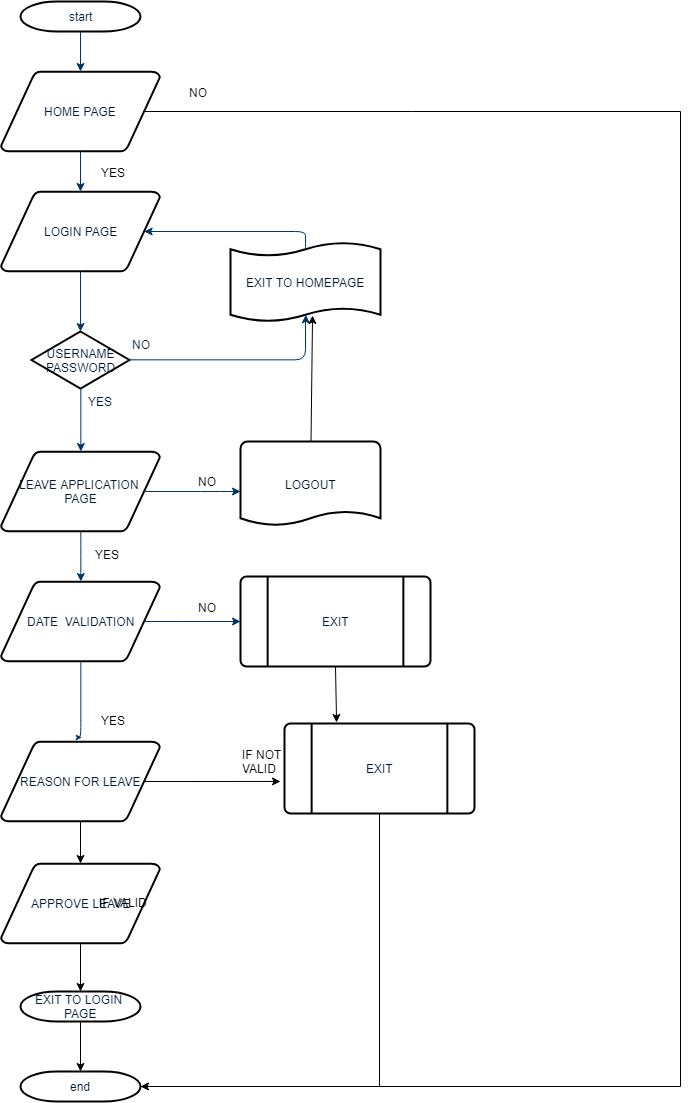

The diagram above was exported from draw.io. Its source (the exported page's mxGraphModel, read from the mxfile embedded in the PNG):
<mxGraphModel dx="1423" dy="645" grid="1" gridSize="10" guides="1" tooltips="1" connect="1" arrows="1" fold="1" page="1" pageScale="1" pageWidth="1169" pageHeight="827" background="#ffffff" math="0" shadow="0">
  <root>
    <mxCell id="0" />
    <mxCell id="1" parent="0" />
    <mxCell id="2" value="start" style="shape=mxgraph.flowchart.terminator;fillColor=#FFFFFF;strokeColor=#000000;strokeWidth=2;gradientColor=none;gradientDirection=north;fontColor=#001933;fontStyle=0;html=1;" parent="1" vertex="1">
      <mxGeometry x="260" y="60" width="120" height="30" as="geometry" />
    </mxCell>
    <mxCell id="1olxjk8NaX6zP7YEfCaY-102" style="edgeStyle=none;rounded=0;orthogonalLoop=1;jettySize=auto;html=1;exitX=0.905;exitY=0.5;exitDx=0;exitDy=0;exitPerimeter=0;entryX=0;entryY=0.5;entryDx=0;entryDy=0;entryPerimeter=0;" edge="1" parent="1" source="3" target="1olxjk8NaX6zP7YEfCaY-89">
      <mxGeometry relative="1" as="geometry">
        <Array as="points">
          <mxPoint x="920" y="170" />
          <mxPoint x="920" y="1145" />
        </Array>
      </mxGeometry>
    </mxCell>
    <mxCell id="3" value="HOME PAGE" style="shape=mxgraph.flowchart.data;fillColor=#FFFFFF;strokeColor=#000000;strokeWidth=2;gradientColor=none;gradientDirection=north;fontColor=#001933;fontStyle=0;html=1;" parent="1" vertex="1">
      <mxGeometry x="240.5" y="130" width="159" height="80" as="geometry" />
    </mxCell>
    <mxCell id="4" value="LEAVE APPLICATION&amp;nbsp;&lt;br&gt;PAGE" style="shape=mxgraph.flowchart.data;fillColor=#FFFFFF;strokeColor=#000000;strokeWidth=2;gradientColor=none;gradientDirection=north;fontColor=#001933;fontStyle=0;html=1;" parent="1" vertex="1">
      <mxGeometry x="240.5" y="510" width="159" height="80" as="geometry" />
    </mxCell>
    <mxCell id="5" value="LOGIN PAGE" style="shape=mxgraph.flowchart.data;fillColor=#FFFFFF;strokeColor=#000000;strokeWidth=2;gradientColor=none;gradientDirection=north;fontColor=#001933;fontStyle=0;html=1;" parent="1" vertex="1">
      <mxGeometry x="240.5" y="250" width="159" height="80" as="geometry" />
    </mxCell>
    <mxCell id="6" value="USERNAME&lt;br&gt;PASSWORD" style="shape=mxgraph.flowchart.decision;fillColor=#FFFFFF;strokeColor=#000000;strokeWidth=2;gradientColor=none;gradientDirection=north;fontColor=#001933;fontStyle=0;html=1;" parent="1" vertex="1">
      <mxGeometry x="271" y="390" width="98" height="57" as="geometry" />
    </mxCell>
    <mxCell id="7" style="fontColor=#001933;fontStyle=1;strokeColor=#003366;strokeWidth=1;html=1;" parent="1" source="2" target="3" edge="1">
      <mxGeometry relative="1" as="geometry" />
    </mxCell>
    <mxCell id="8" style="fontColor=#001933;fontStyle=1;strokeColor=#003366;strokeWidth=1;html=1;" parent="1" source="3" target="5" edge="1">
      <mxGeometry relative="1" as="geometry" />
    </mxCell>
    <mxCell id="9" style="entryX=0.5;entryY=0;entryPerimeter=0;fontColor=#001933;fontStyle=1;strokeColor=#003366;strokeWidth=1;html=1;" parent="1" source="5" target="6" edge="1">
      <mxGeometry relative="1" as="geometry" />
    </mxCell>
    <mxCell id="10" value="" style="edgeStyle=elbowEdgeStyle;elbow=horizontal;entryX=0.5;entryY=0.91;entryPerimeter=0;exitX=1;exitY=0.5;exitPerimeter=0;fontColor=#001933;fontStyle=1;strokeColor=#003366;strokeWidth=1;html=1;" parent="1" source="6" target="51" edge="1">
      <mxGeometry x="381" y="28.5" width="100" height="100" as="geometry">
        <mxPoint x="750" y="447" as="sourcePoint" />
        <mxPoint x="765.395" y="318.5" as="targetPoint" />
        <Array as="points">
          <mxPoint x="545" y="430" />
          <mxPoint x="550" y="419" />
          <mxPoint x="550" y="419" />
        </Array>
      </mxGeometry>
    </mxCell>
    <mxCell id="11" value="NO" style="text;fontColor=#001933;fontStyle=0;html=1;strokeColor=none;gradientColor=none;fillColor=none;strokeWidth=2;" parent="1" vertex="1">
      <mxGeometry x="370" y="390" width="40" height="26" as="geometry" />
    </mxCell>
    <mxCell id="12" value="" style="edgeStyle=elbowEdgeStyle;elbow=horizontal;fontColor=#001933;fontStyle=1;strokeColor=#003366;strokeWidth=1;html=1;" parent="1" source="6" target="4" edge="1">
      <mxGeometry width="100" height="100" as="geometry">
        <mxPoint y="100" as="sourcePoint" />
        <mxPoint x="100" as="targetPoint" />
      </mxGeometry>
    </mxCell>
    <mxCell id="13" value="DATE&amp;nbsp; VALIDATION" style="shape=mxgraph.flowchart.data;fillColor=#FFFFFF;strokeColor=#000000;strokeWidth=2;gradientColor=none;gradientDirection=north;fontColor=#001933;fontStyle=0;html=1;" parent="1" vertex="1">
      <mxGeometry x="240.5" y="640" width="159" height="80" as="geometry" />
    </mxCell>
    <mxCell id="14" value="YES" style="text;fontColor=#001933;fontStyle=0;html=1;strokeColor=none;gradientColor=none;fillColor=none;strokeWidth=2;align=center;" parent="1" vertex="1">
      <mxGeometry x="320" y="447" width="40" height="26" as="geometry" />
    </mxCell>
    <mxCell id="1olxjk8NaX6zP7YEfCaY-59" value="" style="edgeStyle=none;rounded=0;orthogonalLoop=1;jettySize=auto;html=1;entryX=0.547;entryY=0.914;entryDx=0;entryDy=0;entryPerimeter=0;" edge="1" parent="1" source="15" target="51">
      <mxGeometry relative="1" as="geometry">
        <mxPoint x="560" y="380" as="targetPoint" />
        <Array as="points" />
      </mxGeometry>
    </mxCell>
    <mxCell id="15" value="LOGOUT" style="shape=mxgraph.flowchart.document;fillColor=#FFFFFF;strokeColor=#000000;strokeWidth=2;gradientColor=none;gradientDirection=north;fontColor=#001933;fontStyle=0;html=1;" parent="1" vertex="1">
      <mxGeometry x="480" y="500" width="140" height="85" as="geometry" />
    </mxCell>
    <mxCell id="16" value="" style="edgeStyle=elbowEdgeStyle;elbow=horizontal;exitX=0.905;exitY=0.5;exitPerimeter=0;fontColor=#001933;fontStyle=1;strokeColor=#003366;strokeWidth=1;html=1;" parent="1" source="4" target="15" edge="1">
      <mxGeometry width="100" height="100" as="geometry">
        <mxPoint y="100" as="sourcePoint" />
        <mxPoint x="100" as="targetPoint" />
        <Array as="points">
          <mxPoint x="450" y="550" />
        </Array>
      </mxGeometry>
    </mxCell>
    <mxCell id="17" value="" style="edgeStyle=elbowEdgeStyle;elbow=horizontal;fontColor=#001933;fontStyle=1;strokeColor=#003366;strokeWidth=1;html=1;" parent="1" source="4" target="13" edge="1">
      <mxGeometry width="100" height="100" as="geometry">
        <mxPoint y="100" as="sourcePoint" />
        <mxPoint x="100" as="targetPoint" />
      </mxGeometry>
    </mxCell>
    <mxCell id="1olxjk8NaX6zP7YEfCaY-101" style="edgeStyle=none;rounded=0;orthogonalLoop=1;jettySize=auto;html=1;exitX=0.5;exitY=1;exitDx=0;exitDy=0;exitPerimeter=0;entryX=0.274;entryY=-0.011;entryDx=0;entryDy=0;entryPerimeter=0;" edge="1" parent="1" source="18" target="1olxjk8NaX6zP7YEfCaY-70">
      <mxGeometry relative="1" as="geometry" />
    </mxCell>
    <mxCell id="18" value="EXIT" style="shape=mxgraph.flowchart.predefined_process;fillColor=#FFFFFF;strokeColor=#000000;strokeWidth=2;gradientColor=none;gradientDirection=north;fontColor=#001933;fontStyle=0;html=1;" parent="1" vertex="1">
      <mxGeometry x="480" y="635" width="190" height="90" as="geometry" />
    </mxCell>
    <mxCell id="19" value="" style="edgeStyle=elbowEdgeStyle;elbow=horizontal;exitX=0.905;exitY=0.5;exitPerimeter=0;fontColor=#001933;fontStyle=1;strokeColor=#003366;strokeWidth=1;html=1;" parent="1" source="13" target="18" edge="1">
      <mxGeometry width="100" height="100" as="geometry">
        <mxPoint y="100" as="sourcePoint" />
        <mxPoint x="100" as="targetPoint" />
      </mxGeometry>
    </mxCell>
    <mxCell id="21" value="" style="edgeStyle=elbowEdgeStyle;elbow=horizontal;entryX=0.5;entryY=0.195;entryPerimeter=0;fontColor=#001933;fontStyle=1;strokeColor=#003366;strokeWidth=1;html=1;" parent="1" source="13" edge="1">
      <mxGeometry width="100" height="100" as="geometry">
        <mxPoint y="100" as="sourcePoint" />
        <mxPoint x="321" y="796" as="targetPoint" />
      </mxGeometry>
    </mxCell>
    <mxCell id="45" value="" style="edgeStyle=elbowEdgeStyle;elbow=horizontal;exitX=1;exitY=0.5;exitPerimeter=0;entryX=0.905;entryY=0.5;entryPerimeter=0;fontColor=#001933;fontStyle=1;strokeColor=#003366;strokeWidth=1;html=1;" parent="1" target="34" edge="1">
      <mxGeometry width="100" height="100" as="geometry">
        <mxPoint x="381" y="1119" as="sourcePoint" />
        <mxPoint x="100" as="targetPoint" />
        <Array as="points">
          <mxPoint x="950" y="1320" />
        </Array>
      </mxGeometry>
    </mxCell>
    <mxCell id="51" value="EXIT TO HOMEPAGE" style="shape=mxgraph.flowchart.paper_tape;fillColor=#FFFFFF;strokeColor=#000000;strokeWidth=2;gradientColor=none;gradientDirection=north;fontColor=#001933;fontStyle=0;html=1;" parent="1" vertex="1">
      <mxGeometry x="470" y="300" width="150" height="81" as="geometry" />
    </mxCell>
    <mxCell id="52" value="" style="edgeStyle=elbowEdgeStyle;elbow=horizontal;exitX=0.5;exitY=0.09;exitPerimeter=0;entryX=0.905;entryY=0.5;entryPerimeter=0;fontColor=#001933;fontStyle=1;strokeColor=#003366;strokeWidth=1;html=1;" parent="1" source="51" target="5" edge="1">
      <mxGeometry width="100" height="100" as="geometry">
        <mxPoint y="100" as="sourcePoint" />
        <mxPoint x="100" as="targetPoint" />
        <Array as="points">
          <mxPoint x="545" y="300" />
        </Array>
      </mxGeometry>
    </mxCell>
    <mxCell id="1olxjk8NaX6zP7YEfCaY-55" value="YES" style="text;html=1;resizable=0;points=[];autosize=1;align=left;verticalAlign=top;spacingTop=-4;" vertex="1" parent="1">
      <mxGeometry x="333" y="604" width="40" height="20" as="geometry" />
    </mxCell>
    <mxCell id="1olxjk8NaX6zP7YEfCaY-63" value="NO" style="text;html=1;resizable=0;points=[];autosize=1;align=left;verticalAlign=top;spacingTop=-4;" vertex="1" parent="1">
      <mxGeometry x="436" y="531" width="30" height="20" as="geometry" />
    </mxCell>
    <mxCell id="1olxjk8NaX6zP7YEfCaY-65" value="NO" style="text;html=1;resizable=0;points=[];autosize=1;align=left;verticalAlign=top;spacingTop=-4;" vertex="1" parent="1">
      <mxGeometry x="436" y="657" width="30" height="20" as="geometry" />
    </mxCell>
    <mxCell id="1olxjk8NaX6zP7YEfCaY-78" style="edgeStyle=none;rounded=0;orthogonalLoop=1;jettySize=auto;html=1;exitX=0.905;exitY=0.5;exitDx=0;exitDy=0;exitPerimeter=0;entryX=-0.021;entryY=0.644;entryDx=0;entryDy=0;entryPerimeter=0;" edge="1" parent="1" source="1olxjk8NaX6zP7YEfCaY-67" target="1olxjk8NaX6zP7YEfCaY-70">
      <mxGeometry relative="1" as="geometry" />
    </mxCell>
    <mxCell id="1olxjk8NaX6zP7YEfCaY-82" style="edgeStyle=none;rounded=0;orthogonalLoop=1;jettySize=auto;html=1;exitX=0.5;exitY=1;exitDx=0;exitDy=0;exitPerimeter=0;" edge="1" parent="1" source="1olxjk8NaX6zP7YEfCaY-67" target="1olxjk8NaX6zP7YEfCaY-80">
      <mxGeometry relative="1" as="geometry" />
    </mxCell>
    <mxCell id="1olxjk8NaX6zP7YEfCaY-67" value="REASON FOR LEAVE" style="shape=mxgraph.flowchart.data;fillColor=#FFFFFF;strokeColor=#000000;strokeWidth=2;gradientColor=none;gradientDirection=north;fontColor=#001933;fontStyle=0;html=1;" vertex="1" parent="1">
      <mxGeometry x="240.5" y="800" width="159" height="80" as="geometry" />
    </mxCell>
    <mxCell id="1olxjk8NaX6zP7YEfCaY-69" value="YES" style="text;html=1;resizable=0;points=[];autosize=1;align=left;verticalAlign=top;spacingTop=-4;" vertex="1" parent="1">
      <mxGeometry x="339" y="770" width="40" height="20" as="geometry" />
    </mxCell>
    <mxCell id="1olxjk8NaX6zP7YEfCaY-97" style="edgeStyle=none;rounded=0;orthogonalLoop=1;jettySize=auto;html=1;exitX=0.5;exitY=1;exitDx=0;exitDy=0;exitPerimeter=0;entryX=1;entryY=0.5;entryDx=0;entryDy=0;entryPerimeter=0;" edge="1" parent="1" source="1olxjk8NaX6zP7YEfCaY-70" target="1olxjk8NaX6zP7YEfCaY-89">
      <mxGeometry relative="1" as="geometry">
        <mxPoint x="619" y="1422" as="targetPoint" />
        <Array as="points">
          <mxPoint x="619" y="1145" />
        </Array>
      </mxGeometry>
    </mxCell>
    <mxCell id="1olxjk8NaX6zP7YEfCaY-70" value="EXIT" style="shape=mxgraph.flowchart.predefined_process;fillColor=#FFFFFF;strokeColor=#000000;strokeWidth=2;gradientColor=none;gradientDirection=north;fontColor=#001933;fontStyle=0;html=1;" vertex="1" parent="1">
      <mxGeometry x="524" y="782" width="190" height="90" as="geometry" />
    </mxCell>
    <mxCell id="1olxjk8NaX6zP7YEfCaY-71" value="IF NOT&lt;br&gt;VALID" style="text;html=1;resizable=0;points=[];autosize=1;align=left;verticalAlign=top;spacingTop=-4;" vertex="1" parent="1">
      <mxGeometry x="480" y="804" width="50" height="30" as="geometry" />
    </mxCell>
    <mxCell id="1olxjk8NaX6zP7YEfCaY-88" style="edgeStyle=none;rounded=0;orthogonalLoop=1;jettySize=auto;html=1;exitX=0.5;exitY=1;exitDx=0;exitDy=0;exitPerimeter=0;" edge="1" parent="1" source="1olxjk8NaX6zP7YEfCaY-80" target="1olxjk8NaX6zP7YEfCaY-86">
      <mxGeometry relative="1" as="geometry" />
    </mxCell>
    <mxCell id="1olxjk8NaX6zP7YEfCaY-80" value="APPROVE LEAVE" style="shape=mxgraph.flowchart.data;fillColor=#FFFFFF;strokeColor=#000000;strokeWidth=2;gradientColor=none;gradientDirection=north;fontColor=#001933;fontStyle=0;html=1;" vertex="1" parent="1">
      <mxGeometry x="240.5" y="922" width="159" height="80" as="geometry" />
    </mxCell>
    <mxCell id="1olxjk8NaX6zP7YEfCaY-83" value="IF VALID" style="text;html=1;resizable=0;points=[];autosize=1;align=left;verticalAlign=top;spacingTop=-4;" vertex="1" parent="1">
      <mxGeometry x="337" y="952" width="60" height="20" as="geometry" />
    </mxCell>
    <mxCell id="1olxjk8NaX6zP7YEfCaY-105" style="edgeStyle=none;rounded=0;orthogonalLoop=1;jettySize=auto;html=1;exitX=0.5;exitY=1;exitDx=0;exitDy=0;exitPerimeter=0;entryX=0.5;entryY=0;entryDx=0;entryDy=0;entryPerimeter=0;" edge="1" parent="1" source="1olxjk8NaX6zP7YEfCaY-86" target="1olxjk8NaX6zP7YEfCaY-89">
      <mxGeometry relative="1" as="geometry" />
    </mxCell>
    <mxCell id="1olxjk8NaX6zP7YEfCaY-86" value="EXIT TO LOGIN&amp;nbsp;&lt;br&gt;PAGE" style="shape=mxgraph.flowchart.terminator;fillColor=#FFFFFF;strokeColor=#000000;strokeWidth=2;gradientColor=none;gradientDirection=north;fontColor=#001933;fontStyle=0;html=1;" vertex="1" parent="1">
      <mxGeometry x="260" y="1050" width="120" height="30" as="geometry" />
    </mxCell>
    <mxCell id="1olxjk8NaX6zP7YEfCaY-96" value="" style="edgeStyle=none;rounded=0;orthogonalLoop=1;jettySize=auto;html=1;entryX=1;entryY=0.5;entryDx=0;entryDy=0;entryPerimeter=0;" edge="1" parent="1" source="1olxjk8NaX6zP7YEfCaY-89" target="1olxjk8NaX6zP7YEfCaY-89">
      <mxGeometry relative="1" as="geometry">
        <mxPoint x="620" y="1425" as="targetPoint" />
      </mxGeometry>
    </mxCell>
    <mxCell id="1olxjk8NaX6zP7YEfCaY-89" value="end" style="shape=mxgraph.flowchart.terminator;fillColor=#FFFFFF;strokeColor=#000000;strokeWidth=2;gradientColor=none;gradientDirection=north;fontColor=#001933;fontStyle=0;html=1;" vertex="1" parent="1">
      <mxGeometry x="260" y="1130" width="120" height="30" as="geometry" />
    </mxCell>
    <mxCell id="1olxjk8NaX6zP7YEfCaY-103" value="YES" style="text;html=1;resizable=0;points=[];autosize=1;align=left;verticalAlign=top;spacingTop=-4;" vertex="1" parent="1">
      <mxGeometry x="339" y="222" width="40" height="20" as="geometry" />
    </mxCell>
    <mxCell id="1olxjk8NaX6zP7YEfCaY-104" value="NO" style="text;html=1;resizable=0;points=[];autosize=1;align=left;verticalAlign=top;spacingTop=-4;" vertex="1" parent="1">
      <mxGeometry x="427" y="142" width="30" height="20" as="geometry" />
    </mxCell>
  </root>
</mxGraphModel>